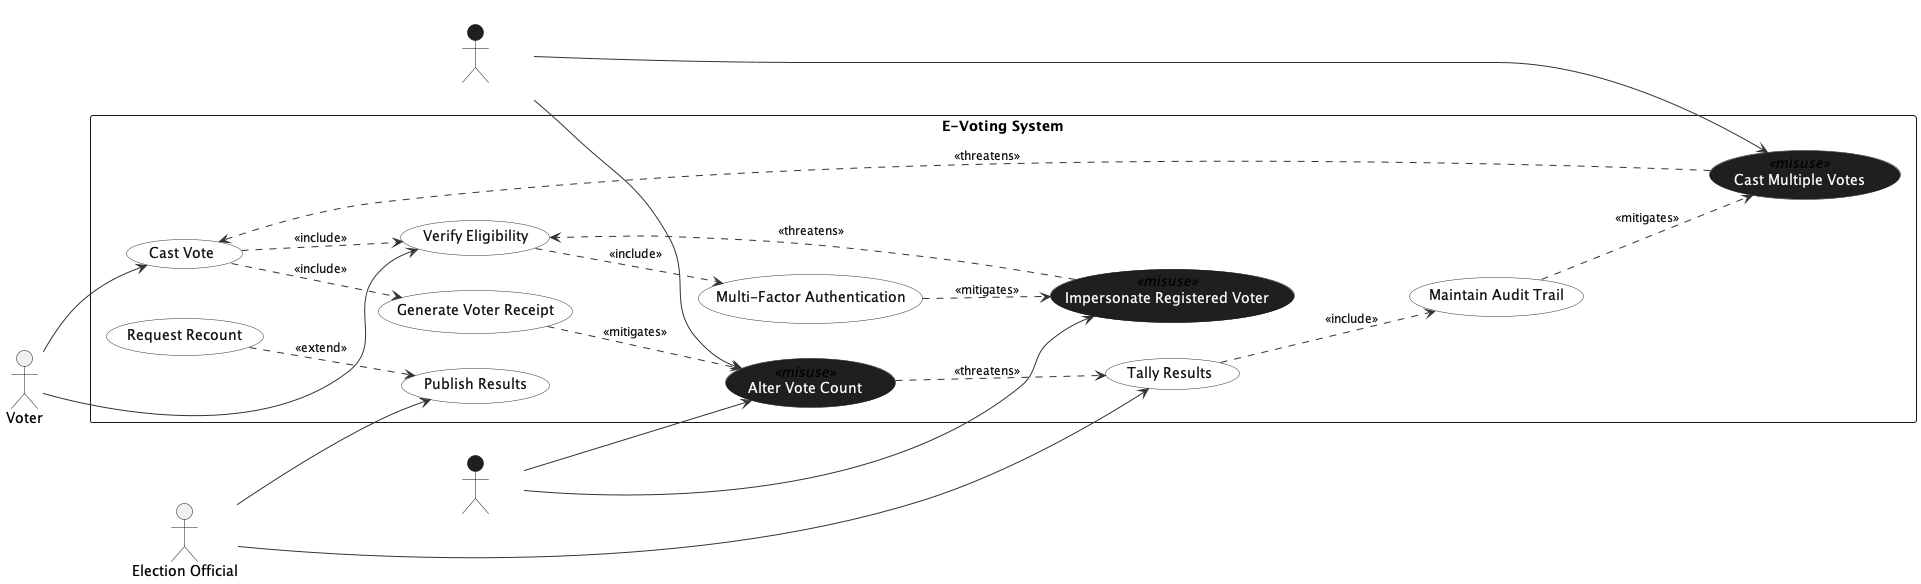

The diagram above was rendered by PlantUML. Its source (embedded in the PNG):
@startuml
left to right direction
skinparam backgroundColor white
skinparam shadowing false

' --- General styling ---
skinparam actorStyle stickman
skinparam usecase {
  BackgroundColor #FFFFFF
  BorderColor #333333
  ArrowColor #333333
  FontColor #111111
}

' Dark style for misuse cases
skinparam usecase<<misuse>> {
  BackgroundColor #1f1f1f
  BorderColor #111111
  FontColor #FFFFFF
}

' Misactors: dark fill with readable labels
skinparam actor<<misactor>> {
  BackgroundColor #1f1f1f
  BorderColor #111111
  FontColor #FFFFFF
}

' Ensure all relationship labels are visible
skinparam ArrowFontColor #111111
skinparam ArrowFontSize 12

' --- Actors ---
actor "Voter" as V
actor "Election Official" as EO
actor "Vote Manipulator" as VM <<misactor>>
actor "Foreign Agent" as FA <<misactor>>

rectangle "E-Voting System" {

  ' --- Regular use cases ---
  usecase "Cast Vote" as UC_Cast
  usecase "Verify Eligibility" as UC_Verify
  usecase "Generate Voter Receipt" as UC_Receipt
  usecase "Multi-Factor Authentication" as UC_MFA

  usecase "Tally Results" as UC_Tally
  usecase "Publish Results" as UC_Publish
  usecase "Maintain Audit Trail" as UC_Audit
  usecase "Request Recount" as UC_Recount

  ' --- Misuse cases ---
  usecase "Cast Multiple Votes" as MU_MultiVote <<misuse>>
  usecase "Alter Vote Count" as MU_AlterCount <<misuse>>
  usecase "Impersonate Registered Voter" as MU_Impersonate <<misuse>>
}

' --- Actor -> use case (directed) ---
V  --> UC_Cast
V  --> UC_Verify
EO --> UC_Tally
EO --> UC_Publish

VM --> MU_MultiVote
VM --> MU_AlterCount
FA --> MU_AlterCount
FA --> MU_Impersonate

' --- Includes / extends ---
UC_Cast   ..> UC_Verify  : <<include>>
UC_Cast   ..> UC_Receipt : <<include>>
UC_Verify ..> UC_MFA     : <<include>>

UC_Tally  ..> UC_Audit   : <<include>>

UC_Recount ..> UC_Publish : <<extend>>

' --- Threatens (misuse undermines) ---
MU_MultiVote     ..> UC_Cast   : <<threatens>>
MU_AlterCount    ..> UC_Tally  : <<threatens>>
MU_Impersonate   ..> UC_Verify : <<threatens>>

' --- Mitigates (countermeasures) ---
UC_Receipt ..> MU_AlterCount   : <<mitigates>>
UC_MFA     ..> MU_Impersonate  : <<mitigates>>
UC_Audit   ..> MU_MultiVote    : <<mitigates>>

@enduml